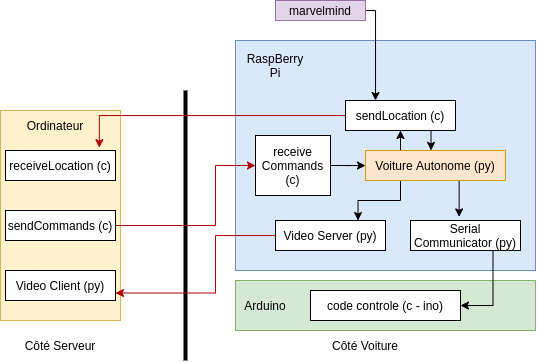

The diagram above was exported from draw.io. Its source (the exported page's mxGraphModel, read from the mxfile embedded in the PNG):
<mxGraphModel dx="931" dy="488" grid="1" gridSize="10" guides="1" tooltips="1" connect="1" arrows="1" fold="1" page="1" pageScale="1" pageWidth="850" pageHeight="1100" math="0" shadow="0">
  <root>
    <mxCell id="0" />
    <mxCell id="1" parent="0" />
    <mxCell id="__952w3RFWUep3mJtlBv-23" value="" style="rounded=0;whiteSpace=wrap;html=1;fillColor=#fff2cc;strokeColor=#d6b656;" vertex="1" parent="1">
      <mxGeometry x="235" y="230" width="120" height="210" as="geometry" />
    </mxCell>
    <mxCell id="__952w3RFWUep3mJtlBv-1" value="" style="line;strokeWidth=4;direction=south;html=1;perimeter=backbonePerimeter;points=[];outlineConnect=0;" vertex="1" parent="1">
      <mxGeometry x="415" y="210" width="10" height="270" as="geometry" />
    </mxCell>
    <mxCell id="__952w3RFWUep3mJtlBv-2" value="Côté Serveur" style="text;html=1;strokeColor=none;fillColor=none;align=center;verticalAlign=middle;whiteSpace=wrap;rounded=0;" vertex="1" parent="1">
      <mxGeometry x="240" y="450" width="110" height="30" as="geometry" />
    </mxCell>
    <mxCell id="__952w3RFWUep3mJtlBv-3" value="Côté Voiture" style="text;html=1;strokeColor=none;fillColor=none;align=center;verticalAlign=middle;whiteSpace=wrap;rounded=0;" vertex="1" parent="1">
      <mxGeometry x="545" y="450" width="110" height="30" as="geometry" />
    </mxCell>
    <mxCell id="__952w3RFWUep3mJtlBv-4" value="receiveLocation (c)" style="rounded=0;whiteSpace=wrap;html=1;" vertex="1" parent="1">
      <mxGeometry x="240" y="270" width="110" height="30" as="geometry" />
    </mxCell>
    <mxCell id="__952w3RFWUep3mJtlBv-5" value="sendCommands (c)" style="rounded=0;whiteSpace=wrap;html=1;" vertex="1" parent="1">
      <mxGeometry x="240" y="330" width="110" height="30" as="geometry" />
    </mxCell>
    <mxCell id="__952w3RFWUep3mJtlBv-16" value="" style="rounded=0;whiteSpace=wrap;html=1;fillColor=#dae8fc;strokeColor=#6c8ebf;" vertex="1" parent="1">
      <mxGeometry x="470" y="160" width="300" height="230" as="geometry" />
    </mxCell>
    <mxCell id="__952w3RFWUep3mJtlBv-7" value="Video Client (py)" style="rounded=0;whiteSpace=wrap;html=1;" vertex="1" parent="1">
      <mxGeometry x="240" y="390" width="110" height="30" as="geometry" />
    </mxCell>
    <mxCell id="__952w3RFWUep3mJtlBv-28" style="edgeStyle=orthogonalEdgeStyle;rounded=0;orthogonalLoop=1;jettySize=auto;html=1;entryX=0.853;entryY=-0.094;entryDx=0;entryDy=0;entryPerimeter=0;fillColor=#e51400;strokeColor=#B20000;" edge="1" parent="1" source="__952w3RFWUep3mJtlBv-9" target="__952w3RFWUep3mJtlBv-4">
      <mxGeometry relative="1" as="geometry" />
    </mxCell>
    <mxCell id="__952w3RFWUep3mJtlBv-43" style="edgeStyle=orthogonalEdgeStyle;rounded=0;orthogonalLoop=1;jettySize=auto;html=1;exitX=0.75;exitY=1;exitDx=0;exitDy=0;entryX=0.468;entryY=-0.002;entryDx=0;entryDy=0;entryPerimeter=0;strokeColor=#000000;" edge="1" parent="1" source="__952w3RFWUep3mJtlBv-9" target="__952w3RFWUep3mJtlBv-12">
      <mxGeometry relative="1" as="geometry" />
    </mxCell>
    <mxCell id="__952w3RFWUep3mJtlBv-9" value="sendLocation (c)" style="rounded=0;whiteSpace=wrap;html=1;" vertex="1" parent="1">
      <mxGeometry x="580" y="220" width="110" height="30" as="geometry" />
    </mxCell>
    <mxCell id="__952w3RFWUep3mJtlBv-10" value="Video Server (py)" style="rounded=0;whiteSpace=wrap;html=1;" vertex="1" parent="1">
      <mxGeometry x="510" y="340" width="110" height="30" as="geometry" />
    </mxCell>
    <mxCell id="__952w3RFWUep3mJtlBv-11" value="Serial Communicator (py)" style="rounded=0;whiteSpace=wrap;html=1;" vertex="1" parent="1">
      <mxGeometry x="645" y="340" width="110" height="30" as="geometry" />
    </mxCell>
    <mxCell id="__952w3RFWUep3mJtlBv-13" style="edgeStyle=orthogonalEdgeStyle;rounded=0;orthogonalLoop=1;jettySize=auto;html=1;exitX=0.25;exitY=1;exitDx=0;exitDy=0;entryX=0.75;entryY=0;entryDx=0;entryDy=0;" edge="1" parent="1" source="__952w3RFWUep3mJtlBv-12" target="__952w3RFWUep3mJtlBv-10">
      <mxGeometry relative="1" as="geometry">
        <mxPoint x="540" y="340.0000000000001" as="targetPoint" />
      </mxGeometry>
    </mxCell>
    <mxCell id="__952w3RFWUep3mJtlBv-19" value="" style="rounded=0;whiteSpace=wrap;html=1;fillColor=#d5e8d4;strokeColor=#82b366;" vertex="1" parent="1">
      <mxGeometry x="470" y="400" width="300" height="50" as="geometry" />
    </mxCell>
    <mxCell id="__952w3RFWUep3mJtlBv-21" style="edgeStyle=orthogonalEdgeStyle;rounded=0;orthogonalLoop=1;jettySize=auto;html=1;exitX=0.75;exitY=1;exitDx=0;exitDy=0;entryX=1;entryY=0.5;entryDx=0;entryDy=0;" edge="1" parent="1" source="__952w3RFWUep3mJtlBv-11" target="__952w3RFWUep3mJtlBv-18">
      <mxGeometry relative="1" as="geometry" />
    </mxCell>
    <mxCell id="__952w3RFWUep3mJtlBv-14" style="edgeStyle=orthogonalEdgeStyle;rounded=0;orthogonalLoop=1;jettySize=auto;html=1;exitX=0.75;exitY=1;exitDx=0;exitDy=0;entryX=0.442;entryY=-0.12;entryDx=0;entryDy=0;entryPerimeter=0;" edge="1" parent="1" source="__952w3RFWUep3mJtlBv-12" target="__952w3RFWUep3mJtlBv-11">
      <mxGeometry relative="1" as="geometry" />
    </mxCell>
    <mxCell id="__952w3RFWUep3mJtlBv-42" style="edgeStyle=orthogonalEdgeStyle;rounded=0;orthogonalLoop=1;jettySize=auto;html=1;exitX=0.25;exitY=0;exitDx=0;exitDy=0;strokeColor=#000000;" edge="1" parent="1" source="__952w3RFWUep3mJtlBv-12" target="__952w3RFWUep3mJtlBv-9">
      <mxGeometry relative="1" as="geometry" />
    </mxCell>
    <mxCell id="__952w3RFWUep3mJtlBv-12" value="Voiture Autonome (py)" style="rounded=0;whiteSpace=wrap;html=1;fillColor=#ffe6cc;strokeColor=#d79b00;" vertex="1" parent="1">
      <mxGeometry x="600" y="270" width="140" height="30" as="geometry" />
    </mxCell>
    <mxCell id="__952w3RFWUep3mJtlBv-17" value="RaspBerry&lt;br&gt;Pi" style="text;html=1;strokeColor=none;fillColor=none;align=center;verticalAlign=middle;whiteSpace=wrap;rounded=0;" vertex="1" parent="1">
      <mxGeometry x="480" y="170" width="60" height="30" as="geometry" />
    </mxCell>
    <mxCell id="__952w3RFWUep3mJtlBv-18" value="code controle (c - ino)" style="rounded=0;whiteSpace=wrap;html=1;" vertex="1" parent="1">
      <mxGeometry x="545" y="410" width="150" height="30" as="geometry" />
    </mxCell>
    <mxCell id="__952w3RFWUep3mJtlBv-22" value="Arduino" style="text;html=1;strokeColor=none;fillColor=none;align=center;verticalAlign=middle;whiteSpace=wrap;rounded=0;" vertex="1" parent="1">
      <mxGeometry x="470" y="410" width="60" height="30" as="geometry" />
    </mxCell>
    <mxCell id="__952w3RFWUep3mJtlBv-24" value="Ordinateur" style="text;html=1;strokeColor=none;fillColor=none;align=center;verticalAlign=middle;whiteSpace=wrap;rounded=0;" vertex="1" parent="1">
      <mxGeometry x="260" y="230" width="60" height="30" as="geometry" />
    </mxCell>
    <mxCell id="__952w3RFWUep3mJtlBv-27" style="edgeStyle=orthogonalEdgeStyle;rounded=0;orthogonalLoop=1;jettySize=auto;html=1;exitX=1;exitY=0.5;exitDx=0;exitDy=0;" edge="1" parent="1" source="__952w3RFWUep3mJtlBv-26" target="__952w3RFWUep3mJtlBv-9">
      <mxGeometry relative="1" as="geometry">
        <Array as="points">
          <mxPoint x="610" y="130" />
        </Array>
      </mxGeometry>
    </mxCell>
    <mxCell id="__952w3RFWUep3mJtlBv-26" value="marvelmind" style="rounded=0;whiteSpace=wrap;html=1;fillColor=#e1d5e7;strokeColor=#9673a6;" vertex="1" parent="1">
      <mxGeometry x="510" y="120" width="90" height="20" as="geometry" />
    </mxCell>
    <mxCell id="__952w3RFWUep3mJtlBv-35" style="edgeStyle=orthogonalEdgeStyle;rounded=0;orthogonalLoop=1;jettySize=auto;html=1;exitX=1;exitY=0.5;exitDx=0;exitDy=0;strokeColor=#000000;" edge="1" parent="1" source="__952w3RFWUep3mJtlBv-31" target="__952w3RFWUep3mJtlBv-12">
      <mxGeometry relative="1" as="geometry" />
    </mxCell>
    <mxCell id="__952w3RFWUep3mJtlBv-31" value="receive&lt;br&gt;Commands (c)" style="rounded=0;whiteSpace=wrap;html=1;" vertex="1" parent="1">
      <mxGeometry x="490" y="255" width="75" height="60" as="geometry" />
    </mxCell>
    <mxCell id="__952w3RFWUep3mJtlBv-34" style="edgeStyle=orthogonalEdgeStyle;rounded=0;orthogonalLoop=1;jettySize=auto;html=1;entryX=0;entryY=0.5;entryDx=0;entryDy=0;strokeColor=#B20000;fillColor=#e51400;" edge="1" parent="1" source="__952w3RFWUep3mJtlBv-5" target="__952w3RFWUep3mJtlBv-31">
      <mxGeometry relative="1" as="geometry">
        <Array as="points">
          <mxPoint x="450" y="345" />
          <mxPoint x="450" y="285" />
        </Array>
      </mxGeometry>
    </mxCell>
    <mxCell id="__952w3RFWUep3mJtlBv-36" style="edgeStyle=orthogonalEdgeStyle;rounded=0;orthogonalLoop=1;jettySize=auto;html=1;entryX=1;entryY=0.75;entryDx=0;entryDy=0;strokeColor=#B20000;fillColor=#e51400;" edge="1" parent="1" source="__952w3RFWUep3mJtlBv-10" target="__952w3RFWUep3mJtlBv-7">
      <mxGeometry relative="1" as="geometry">
        <Array as="points">
          <mxPoint x="450" y="355" />
          <mxPoint x="450" y="412" />
        </Array>
      </mxGeometry>
    </mxCell>
  </root>
</mxGraphModel>